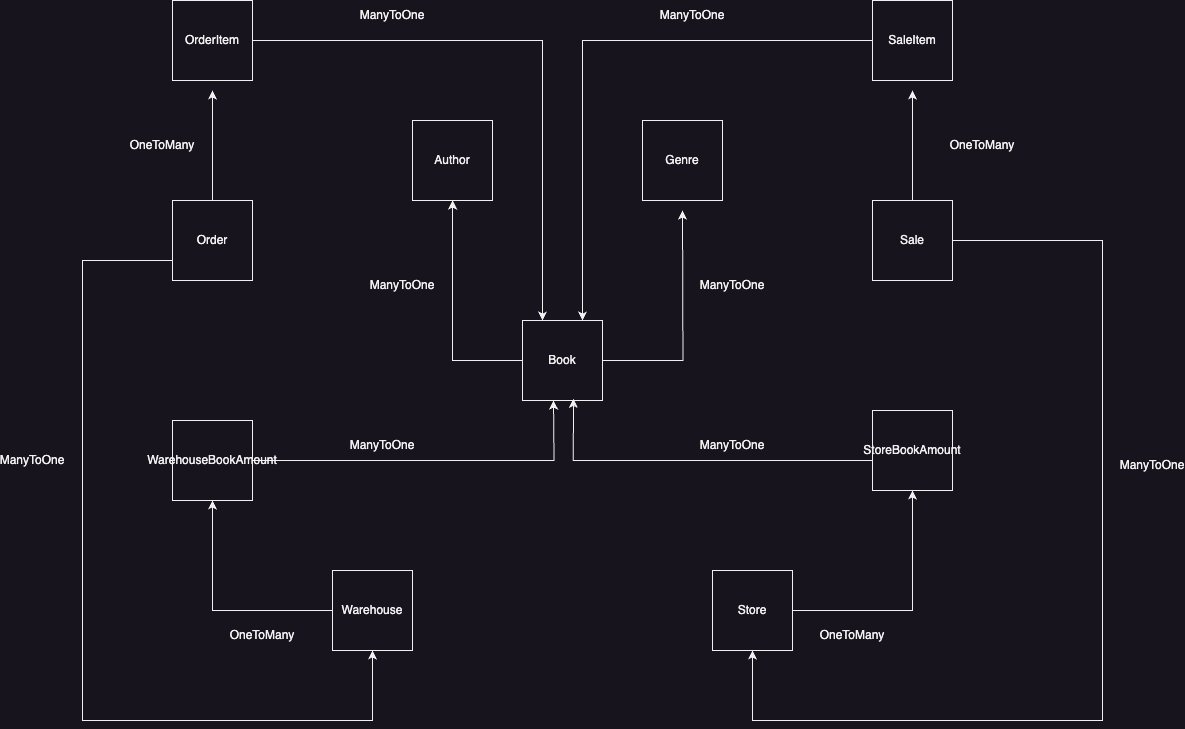

The diagram above was exported from draw.io. Its source (the exported page's mxGraphModel, read from the mxfile embedded in the PNG):
<mxGraphModel dx="2419" dy="2138" grid="1" gridSize="10" guides="1" tooltips="1" connect="1" arrows="1" fold="1" page="1" pageScale="1" pageWidth="827" pageHeight="1169" math="0" shadow="0">
  <root>
    <mxCell id="0" />
    <mxCell id="1" parent="0" />
    <mxCell id="sLCtojX3-hJwhedv1Hen-4" style="edgeStyle=orthogonalEdgeStyle;rounded=0;orthogonalLoop=1;jettySize=auto;html=1;entryX=0.5;entryY=1;entryDx=0;entryDy=0;" edge="1" parent="1" source="sLCtojX3-hJwhedv1Hen-1" target="sLCtojX3-hJwhedv1Hen-2">
      <mxGeometry relative="1" as="geometry">
        <Array as="points">
          <mxPoint x="250" y="190" />
          <mxPoint x="250" y="30" />
        </Array>
      </mxGeometry>
    </mxCell>
    <mxCell id="sLCtojX3-hJwhedv1Hen-5" style="edgeStyle=orthogonalEdgeStyle;rounded=0;orthogonalLoop=1;jettySize=auto;html=1;" edge="1" parent="1" source="sLCtojX3-hJwhedv1Hen-1">
      <mxGeometry relative="1" as="geometry">
        <mxPoint x="480" y="40" as="targetPoint" />
      </mxGeometry>
    </mxCell>
    <mxCell id="sLCtojX3-hJwhedv1Hen-1" value="Book" style="whiteSpace=wrap;html=1;aspect=fixed;" vertex="1" parent="1">
      <mxGeometry x="320" y="150" width="80" height="80" as="geometry" />
    </mxCell>
    <mxCell id="sLCtojX3-hJwhedv1Hen-2" value="Author" style="whiteSpace=wrap;html=1;aspect=fixed;" vertex="1" parent="1">
      <mxGeometry x="210" y="-50" width="80" height="80" as="geometry" />
    </mxCell>
    <mxCell id="sLCtojX3-hJwhedv1Hen-3" value="Genre" style="whiteSpace=wrap;html=1;aspect=fixed;" vertex="1" parent="1">
      <mxGeometry x="440" y="-50" width="80" height="80" as="geometry" />
    </mxCell>
    <mxCell id="sLCtojX3-hJwhedv1Hen-6" value="ManyToOne" style="text;html=1;align=center;verticalAlign=middle;whiteSpace=wrap;rounded=0;" vertex="1" parent="1">
      <mxGeometry x="170" y="100" width="60" height="30" as="geometry" />
    </mxCell>
    <mxCell id="sLCtojX3-hJwhedv1Hen-7" value="ManyToOne" style="text;html=1;align=center;verticalAlign=middle;whiteSpace=wrap;rounded=0;" vertex="1" parent="1">
      <mxGeometry x="500" y="100" width="60" height="30" as="geometry" />
    </mxCell>
    <mxCell id="sLCtojX3-hJwhedv1Hen-12" style="edgeStyle=orthogonalEdgeStyle;rounded=0;orthogonalLoop=1;jettySize=auto;html=1;entryX=0.5;entryY=1;entryDx=0;entryDy=0;" edge="1" parent="1" source="sLCtojX3-hJwhedv1Hen-9" target="sLCtojX3-hJwhedv1Hen-10">
      <mxGeometry relative="1" as="geometry" />
    </mxCell>
    <mxCell id="sLCtojX3-hJwhedv1Hen-9" value="Warehouse" style="whiteSpace=wrap;html=1;aspect=fixed;" vertex="1" parent="1">
      <mxGeometry x="130" y="400" width="80" height="80" as="geometry" />
    </mxCell>
    <mxCell id="sLCtojX3-hJwhedv1Hen-10" value="WarehouseBookAmount" style="whiteSpace=wrap;html=1;aspect=fixed;" vertex="1" parent="1">
      <mxGeometry x="-30" y="250" width="80" height="80" as="geometry" />
    </mxCell>
    <mxCell id="sLCtojX3-hJwhedv1Hen-13" value="OneToMany" style="text;html=1;align=center;verticalAlign=middle;whiteSpace=wrap;rounded=0;" vertex="1" parent="1">
      <mxGeometry x="30" y="450" width="60" height="30" as="geometry" />
    </mxCell>
    <mxCell id="sLCtojX3-hJwhedv1Hen-18" style="edgeStyle=orthogonalEdgeStyle;rounded=0;orthogonalLoop=1;jettySize=auto;html=1;entryX=0.5;entryY=1;entryDx=0;entryDy=0;" edge="1" parent="1" source="sLCtojX3-hJwhedv1Hen-15" target="sLCtojX3-hJwhedv1Hen-16">
      <mxGeometry relative="1" as="geometry" />
    </mxCell>
    <mxCell id="sLCtojX3-hJwhedv1Hen-15" value="Store" style="whiteSpace=wrap;html=1;aspect=fixed;" vertex="1" parent="1">
      <mxGeometry x="510" y="400" width="80" height="80" as="geometry" />
    </mxCell>
    <mxCell id="sLCtojX3-hJwhedv1Hen-16" value="StoreBookAmount" style="whiteSpace=wrap;html=1;aspect=fixed;" vertex="1" parent="1">
      <mxGeometry x="670" y="240" width="80" height="80" as="geometry" />
    </mxCell>
    <mxCell id="sLCtojX3-hJwhedv1Hen-17" value="OneToMany" style="text;html=1;align=center;verticalAlign=middle;whiteSpace=wrap;rounded=0;" vertex="1" parent="1">
      <mxGeometry x="620" y="450" width="60" height="30" as="geometry" />
    </mxCell>
    <mxCell id="sLCtojX3-hJwhedv1Hen-20" style="edgeStyle=orthogonalEdgeStyle;rounded=0;orthogonalLoop=1;jettySize=auto;html=1;" edge="1" parent="1" source="sLCtojX3-hJwhedv1Hen-10">
      <mxGeometry relative="1" as="geometry">
        <mxPoint x="351" y="230" as="targetPoint" />
      </mxGeometry>
    </mxCell>
    <mxCell id="sLCtojX3-hJwhedv1Hen-21" style="edgeStyle=orthogonalEdgeStyle;rounded=0;orthogonalLoop=1;jettySize=auto;html=1;entryX=0.636;entryY=0.979;entryDx=0;entryDy=0;entryPerimeter=0;" edge="1" parent="1" source="sLCtojX3-hJwhedv1Hen-16" target="sLCtojX3-hJwhedv1Hen-1">
      <mxGeometry relative="1" as="geometry">
        <mxPoint x="370" y="238" as="targetPoint" />
        <Array as="points">
          <mxPoint x="371" y="290" />
        </Array>
      </mxGeometry>
    </mxCell>
    <mxCell id="sLCtojX3-hJwhedv1Hen-22" value="ManyToOne" style="text;html=1;align=center;verticalAlign=middle;whiteSpace=wrap;rounded=0;" vertex="1" parent="1">
      <mxGeometry x="150" y="260" width="60" height="30" as="geometry" />
    </mxCell>
    <mxCell id="sLCtojX3-hJwhedv1Hen-23" value="ManyToOne" style="text;html=1;align=center;verticalAlign=middle;whiteSpace=wrap;rounded=0;" vertex="1" parent="1">
      <mxGeometry x="500" y="260" width="60" height="30" as="geometry" />
    </mxCell>
    <mxCell id="sLCtojX3-hJwhedv1Hen-28" style="edgeStyle=orthogonalEdgeStyle;rounded=0;orthogonalLoop=1;jettySize=auto;html=1;" edge="1" parent="1" source="sLCtojX3-hJwhedv1Hen-24">
      <mxGeometry relative="1" as="geometry">
        <mxPoint x="10" y="-80" as="targetPoint" />
      </mxGeometry>
    </mxCell>
    <mxCell id="sLCtojX3-hJwhedv1Hen-41" style="edgeStyle=orthogonalEdgeStyle;rounded=0;orthogonalLoop=1;jettySize=auto;html=1;entryX=0.5;entryY=1;entryDx=0;entryDy=0;" edge="1" parent="1" source="sLCtojX3-hJwhedv1Hen-24" target="sLCtojX3-hJwhedv1Hen-9">
      <mxGeometry relative="1" as="geometry">
        <Array as="points">
          <mxPoint x="-120" y="90" />
          <mxPoint x="-120" y="550" />
          <mxPoint x="170" y="550" />
        </Array>
      </mxGeometry>
    </mxCell>
    <mxCell id="sLCtojX3-hJwhedv1Hen-24" value="Order" style="whiteSpace=wrap;html=1;aspect=fixed;" vertex="1" parent="1">
      <mxGeometry x="-30" y="30" width="80" height="80" as="geometry" />
    </mxCell>
    <mxCell id="sLCtojX3-hJwhedv1Hen-29" style="edgeStyle=orthogonalEdgeStyle;rounded=0;orthogonalLoop=1;jettySize=auto;html=1;" edge="1" parent="1" source="sLCtojX3-hJwhedv1Hen-25">
      <mxGeometry relative="1" as="geometry">
        <mxPoint x="710" y="-80" as="targetPoint" />
      </mxGeometry>
    </mxCell>
    <mxCell id="sLCtojX3-hJwhedv1Hen-36" style="edgeStyle=orthogonalEdgeStyle;rounded=0;orthogonalLoop=1;jettySize=auto;html=1;entryX=0.5;entryY=1;entryDx=0;entryDy=0;" edge="1" parent="1" source="sLCtojX3-hJwhedv1Hen-25" target="sLCtojX3-hJwhedv1Hen-15">
      <mxGeometry relative="1" as="geometry">
        <mxPoint x="840" y="630" as="targetPoint" />
        <Array as="points">
          <mxPoint x="900" y="70" />
          <mxPoint x="900" y="550" />
          <mxPoint x="550" y="550" />
        </Array>
      </mxGeometry>
    </mxCell>
    <mxCell id="sLCtojX3-hJwhedv1Hen-25" value="Sale" style="whiteSpace=wrap;html=1;aspect=fixed;" vertex="1" parent="1">
      <mxGeometry x="670" y="30" width="80" height="80" as="geometry" />
    </mxCell>
    <mxCell id="sLCtojX3-hJwhedv1Hen-32" style="edgeStyle=orthogonalEdgeStyle;rounded=0;orthogonalLoop=1;jettySize=auto;html=1;entryX=0.25;entryY=0;entryDx=0;entryDy=0;" edge="1" parent="1" source="sLCtojX3-hJwhedv1Hen-26" target="sLCtojX3-hJwhedv1Hen-1">
      <mxGeometry relative="1" as="geometry" />
    </mxCell>
    <mxCell id="sLCtojX3-hJwhedv1Hen-26" value="OrderItem" style="whiteSpace=wrap;html=1;aspect=fixed;" vertex="1" parent="1">
      <mxGeometry x="-30" y="-170" width="80" height="80" as="geometry" />
    </mxCell>
    <mxCell id="sLCtojX3-hJwhedv1Hen-33" style="edgeStyle=orthogonalEdgeStyle;rounded=0;orthogonalLoop=1;jettySize=auto;html=1;entryX=0.75;entryY=0;entryDx=0;entryDy=0;" edge="1" parent="1" source="sLCtojX3-hJwhedv1Hen-27" target="sLCtojX3-hJwhedv1Hen-1">
      <mxGeometry relative="1" as="geometry" />
    </mxCell>
    <mxCell id="sLCtojX3-hJwhedv1Hen-27" value="SaleItem" style="whiteSpace=wrap;html=1;aspect=fixed;" vertex="1" parent="1">
      <mxGeometry x="670" y="-170" width="80" height="80" as="geometry" />
    </mxCell>
    <mxCell id="sLCtojX3-hJwhedv1Hen-30" value="OneToMany" style="text;html=1;align=center;verticalAlign=middle;whiteSpace=wrap;rounded=0;" vertex="1" parent="1">
      <mxGeometry x="-70" y="-40" width="60" height="30" as="geometry" />
    </mxCell>
    <mxCell id="sLCtojX3-hJwhedv1Hen-31" value="OneToMany" style="text;html=1;align=center;verticalAlign=middle;whiteSpace=wrap;rounded=0;" vertex="1" parent="1">
      <mxGeometry x="750" y="-40" width="60" height="30" as="geometry" />
    </mxCell>
    <mxCell id="sLCtojX3-hJwhedv1Hen-34" value="ManyToOne" style="text;html=1;align=center;verticalAlign=middle;whiteSpace=wrap;rounded=0;" vertex="1" parent="1">
      <mxGeometry x="160" y="-170" width="60" height="30" as="geometry" />
    </mxCell>
    <mxCell id="sLCtojX3-hJwhedv1Hen-35" value="ManyToOne" style="text;html=1;align=center;verticalAlign=middle;whiteSpace=wrap;rounded=0;" vertex="1" parent="1">
      <mxGeometry x="460" y="-170" width="60" height="30" as="geometry" />
    </mxCell>
    <mxCell id="sLCtojX3-hJwhedv1Hen-37" value="ManyToOne" style="text;html=1;align=center;verticalAlign=middle;whiteSpace=wrap;rounded=0;" vertex="1" parent="1">
      <mxGeometry x="920" y="280" width="60" height="30" as="geometry" />
    </mxCell>
    <mxCell id="sLCtojX3-hJwhedv1Hen-42" value="ManyToOne" style="text;html=1;align=center;verticalAlign=middle;whiteSpace=wrap;rounded=0;" vertex="1" parent="1">
      <mxGeometry x="-200" y="275" width="60" height="30" as="geometry" />
    </mxCell>
  </root>
</mxGraphModel>